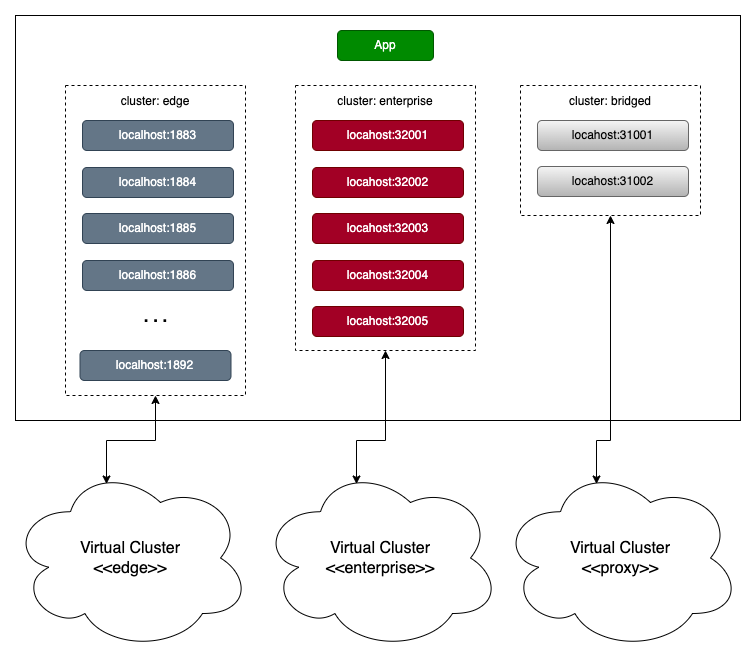

The diagram above was exported from draw.io. Its source (the exported page's mxGraphModel, read from the mxfile embedded in the PNG):
<mxGraphModel dx="1687" dy="1612" grid="1" gridSize="5" guides="1" tooltips="1" connect="1" arrows="1" fold="1" page="1" pageScale="1" pageWidth="850" pageHeight="1100" math="0" shadow="0">
  <root>
    <mxCell id="V5kY3dRx_u39avsNPYhs-0" />
    <mxCell id="V5kY3dRx_u39avsNPYhs-1" parent="V5kY3dRx_u39avsNPYhs-0" />
    <mxCell id="mHpTmVCEM8LRz5Ub0dua-1" value="" style="rounded=0;whiteSpace=wrap;html=1;strokeColor=none;gradientColor=none;opacity=0;" vertex="1" parent="V5kY3dRx_u39avsNPYhs-1">
      <mxGeometry x="50" y="160" width="755" height="655" as="geometry" />
    </mxCell>
    <mxCell id="V5kY3dRx_u39avsNPYhs-2" value="" style="rounded=0;whiteSpace=wrap;html=1;strokeColor=default;" vertex="1" parent="V5kY3dRx_u39avsNPYhs-1">
      <mxGeometry x="65" y="175" width="725" height="405" as="geometry" />
    </mxCell>
    <mxCell id="V5kY3dRx_u39avsNPYhs-3" value="Virtual Cluster&lt;br&gt;&amp;lt;&amp;lt;proxy&amp;gt;&amp;gt;" style="ellipse;shape=cloud;whiteSpace=wrap;html=1;fontSize=16;" vertex="1" parent="V5kY3dRx_u39avsNPYhs-1">
      <mxGeometry x="550" y="625" width="240" height="185" as="geometry" />
    </mxCell>
    <mxCell id="V5kY3dRx_u39avsNPYhs-4" value="Virtual Cluster&lt;br&gt;&amp;lt;&amp;lt;edge&amp;gt;&amp;gt;" style="ellipse;shape=cloud;whiteSpace=wrap;html=1;fontSize=16;" vertex="1" parent="V5kY3dRx_u39avsNPYhs-1">
      <mxGeometry x="60" y="625" width="240" height="185" as="geometry" />
    </mxCell>
    <mxCell id="V5kY3dRx_u39avsNPYhs-5" value="Virtual Cluster&lt;br&gt;&amp;lt;&amp;lt;enterprise&amp;gt;&amp;gt;" style="ellipse;shape=cloud;whiteSpace=wrap;html=1;fontSize=16;" vertex="1" parent="V5kY3dRx_u39avsNPYhs-1">
      <mxGeometry x="310" y="625" width="240" height="185" as="geometry" />
    </mxCell>
    <mxCell id="V5kY3dRx_u39avsNPYhs-6" style="edgeStyle=orthogonalEdgeStyle;rounded=0;orthogonalLoop=1;jettySize=auto;html=1;entryX=0.4;entryY=0.1;entryDx=0;entryDy=0;entryPerimeter=0;fontSize=16;startArrow=classic;exitX=0.5;exitY=1;exitDx=0;exitDy=0;startFill=1;" edge="1" parent="V5kY3dRx_u39avsNPYhs-1" source="V5kY3dRx_u39avsNPYhs-10" target="V5kY3dRx_u39avsNPYhs-3">
      <mxGeometry relative="1" as="geometry">
        <Array as="points">
          <mxPoint x="660" y="600" />
          <mxPoint x="646" y="600" />
        </Array>
      </mxGeometry>
    </mxCell>
    <mxCell id="V5kY3dRx_u39avsNPYhs-7" style="edgeStyle=orthogonalEdgeStyle;rounded=0;orthogonalLoop=1;jettySize=auto;html=1;entryX=0.4;entryY=0.1;entryDx=0;entryDy=0;entryPerimeter=0;fontSize=16;startArrow=classic;startFill=1;" edge="1" parent="V5kY3dRx_u39avsNPYhs-1" source="V5kY3dRx_u39avsNPYhs-23" target="V5kY3dRx_u39avsNPYhs-4">
      <mxGeometry relative="1" as="geometry">
        <Array as="points">
          <mxPoint x="205" y="600" />
          <mxPoint x="156" y="600" />
        </Array>
      </mxGeometry>
    </mxCell>
    <mxCell id="V5kY3dRx_u39avsNPYhs-8" style="edgeStyle=orthogonalEdgeStyle;rounded=0;orthogonalLoop=1;jettySize=auto;html=1;entryX=0.4;entryY=0.1;entryDx=0;entryDy=0;entryPerimeter=0;fontSize=16;exitX=0.5;exitY=1;exitDx=0;exitDy=0;startArrow=classic;startFill=1;" edge="1" parent="V5kY3dRx_u39avsNPYhs-1" source="V5kY3dRx_u39avsNPYhs-17" target="V5kY3dRx_u39avsNPYhs-5">
      <mxGeometry relative="1" as="geometry">
        <Array as="points">
          <mxPoint x="435" y="600" />
          <mxPoint x="406" y="600" />
        </Array>
      </mxGeometry>
    </mxCell>
    <mxCell id="V5kY3dRx_u39avsNPYhs-9" value="App" style="rounded=1;whiteSpace=wrap;html=1;fillColor=#008a00;strokeColor=#005700;fontColor=#ffffff;" vertex="1" parent="V5kY3dRx_u39avsNPYhs-1">
      <mxGeometry x="387" y="190" width="96" height="30" as="geometry" />
    </mxCell>
    <mxCell id="V5kY3dRx_u39avsNPYhs-10" value="&lt;font style=&quot;font-size: 12px;&quot;&gt;cluster: bridged&lt;/font&gt;" style="rounded=0;whiteSpace=wrap;html=1;fontSize=14;dashed=1;align=center;verticalAlign=top;" vertex="1" parent="V5kY3dRx_u39avsNPYhs-1">
      <mxGeometry x="570" y="245" width="180" height="130" as="geometry" />
    </mxCell>
    <mxCell id="V5kY3dRx_u39avsNPYhs-11" value="locahost:31001" style="rounded=1;whiteSpace=wrap;html=1;fillColor=#f5f5f5;strokeColor=#666666;gradientColor=#b3b3b3;flipV=0;" vertex="1" parent="V5kY3dRx_u39avsNPYhs-1">
      <mxGeometry x="587" y="280" width="151" height="30" as="geometry" />
    </mxCell>
    <mxCell id="V5kY3dRx_u39avsNPYhs-12" value="locahost:31002" style="rounded=1;whiteSpace=wrap;html=1;fillColor=#f5f5f5;strokeColor=#666666;gradientColor=#b3b3b3;flipV=0;" vertex="1" parent="V5kY3dRx_u39avsNPYhs-1">
      <mxGeometry x="587" y="326" width="151" height="30" as="geometry" />
    </mxCell>
    <mxCell id="V5kY3dRx_u39avsNPYhs-17" value="&lt;font style=&quot;font-size: 12px;&quot;&gt;cluster: enterprise&lt;/font&gt;" style="rounded=0;whiteSpace=wrap;html=1;fontSize=14;dashed=1;align=center;verticalAlign=top;" vertex="1" parent="V5kY3dRx_u39avsNPYhs-1">
      <mxGeometry x="345" y="245" width="180" height="265" as="geometry" />
    </mxCell>
    <mxCell id="V5kY3dRx_u39avsNPYhs-18" value="locahost:32001" style="rounded=1;whiteSpace=wrap;html=1;fillColor=#a20025;strokeColor=#6F0000;fontColor=#ffffff;" vertex="1" parent="V5kY3dRx_u39avsNPYhs-1">
      <mxGeometry x="362" y="280" width="151" height="30" as="geometry" />
    </mxCell>
    <mxCell id="V5kY3dRx_u39avsNPYhs-19" value="locahost:32002" style="rounded=1;whiteSpace=wrap;html=1;fillColor=#a20025;strokeColor=#6F0000;fontColor=#ffffff;" vertex="1" parent="V5kY3dRx_u39avsNPYhs-1">
      <mxGeometry x="362" y="327" width="151" height="30" as="geometry" />
    </mxCell>
    <mxCell id="V5kY3dRx_u39avsNPYhs-20" value="locahost:32003" style="rounded=1;whiteSpace=wrap;html=1;fillColor=#a20025;strokeColor=#6F0000;fontColor=#ffffff;" vertex="1" parent="V5kY3dRx_u39avsNPYhs-1">
      <mxGeometry x="362" y="373" width="151" height="30" as="geometry" />
    </mxCell>
    <mxCell id="V5kY3dRx_u39avsNPYhs-21" value="locahost:32004" style="rounded=1;whiteSpace=wrap;html=1;fillColor=#a20025;strokeColor=#6F0000;fontColor=#ffffff;" vertex="1" parent="V5kY3dRx_u39avsNPYhs-1">
      <mxGeometry x="362" y="420" width="151" height="30" as="geometry" />
    </mxCell>
    <mxCell id="V5kY3dRx_u39avsNPYhs-22" value="locahost:32005" style="rounded=1;whiteSpace=wrap;html=1;fillColor=#a20025;strokeColor=#6F0000;fontColor=#ffffff;" vertex="1" parent="V5kY3dRx_u39avsNPYhs-1">
      <mxGeometry x="362" y="466" width="151" height="30" as="geometry" />
    </mxCell>
    <mxCell id="V5kY3dRx_u39avsNPYhs-23" value="&lt;font style=&quot;font-size: 12px;&quot;&gt;cluster: edge&lt;/font&gt;" style="rounded=0;whiteSpace=wrap;html=1;fontSize=14;dashed=1;align=center;verticalAlign=top;" vertex="1" parent="V5kY3dRx_u39avsNPYhs-1">
      <mxGeometry x="115" y="245" width="180" height="310" as="geometry" />
    </mxCell>
    <mxCell id="V5kY3dRx_u39avsNPYhs-24" value="localhost:1883" style="rounded=1;whiteSpace=wrap;html=1;fillColor=#647687;strokeColor=#314354;fontColor=#ffffff;" vertex="1" parent="V5kY3dRx_u39avsNPYhs-1">
      <mxGeometry x="132" y="280" width="151" height="30" as="geometry" />
    </mxCell>
    <mxCell id="V5kY3dRx_u39avsNPYhs-25" value="localhost:1884" style="rounded=1;whiteSpace=wrap;html=1;fillColor=#647687;strokeColor=#314354;fontColor=#ffffff;" vertex="1" parent="V5kY3dRx_u39avsNPYhs-1">
      <mxGeometry x="132" y="327" width="151" height="30" as="geometry" />
    </mxCell>
    <mxCell id="V5kY3dRx_u39avsNPYhs-26" value="localhost:1885" style="rounded=1;whiteSpace=wrap;html=1;fillColor=#647687;strokeColor=#314354;fontColor=#ffffff;" vertex="1" parent="V5kY3dRx_u39avsNPYhs-1">
      <mxGeometry x="132" y="373" width="151" height="30" as="geometry" />
    </mxCell>
    <mxCell id="HHUcffsbARfOpUBuxqmH-0" value="localhost:1886" style="rounded=1;whiteSpace=wrap;html=1;fillColor=#647687;strokeColor=#314354;fontColor=#ffffff;" vertex="1" parent="V5kY3dRx_u39avsNPYhs-1">
      <mxGeometry x="132" y="420" width="151" height="30" as="geometry" />
    </mxCell>
    <mxCell id="HHUcffsbARfOpUBuxqmH-2" value="localhost:1892" style="rounded=1;whiteSpace=wrap;html=1;fillColor=#647687;strokeColor=#314354;fontColor=#ffffff;" vertex="1" parent="V5kY3dRx_u39avsNPYhs-1">
      <mxGeometry x="129.5" y="510" width="151" height="30" as="geometry" />
    </mxCell>
    <mxCell id="mHpTmVCEM8LRz5Ub0dua-0" value=". . ." style="text;html=1;strokeColor=none;fillColor=none;align=center;verticalAlign=middle;whiteSpace=wrap;rounded=0;fontSize=17;fontColor=#000000;fontStyle=1" vertex="1" parent="V5kY3dRx_u39avsNPYhs-1">
      <mxGeometry x="172.5" y="456" width="65" height="40" as="geometry" />
    </mxCell>
  </root>
</mxGraphModel>